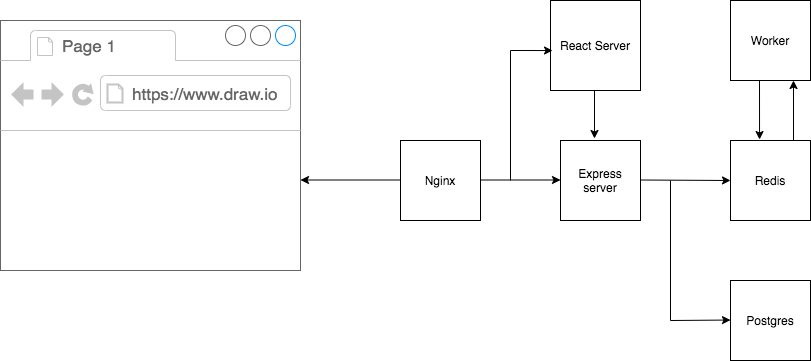

The diagram above was exported from draw.io. Its source (the exported page's mxGraphModel, read from the mxfile embedded in the PNG):
<mxGraphModel dx="786" dy="487" grid="1" gridSize="10" guides="1" tooltips="1" connect="1" arrows="1" fold="1" page="1" pageScale="1" pageWidth="850" pageHeight="1100" math="0" shadow="0">
  <root>
    <mxCell id="0" />
    <mxCell id="1" parent="0" />
    <mxCell id="8XwpFPNCo5bzzQun3yB2-3" value="" style="strokeWidth=1;shadow=0;dashed=0;align=center;html=1;shape=mxgraph.mockup.containers.browserWindow;rSize=0;strokeColor=#666666;strokeColor2=#008cff;strokeColor3=#c4c4c4;mainText=,;recursiveResize=0;" vertex="1" parent="1">
      <mxGeometry x="20" y="200" width="300" height="250" as="geometry" />
    </mxCell>
    <mxCell id="8XwpFPNCo5bzzQun3yB2-4" value="Page 1" style="strokeWidth=1;shadow=0;dashed=0;align=center;html=1;shape=mxgraph.mockup.containers.anchor;fontSize=17;fontColor=#666666;align=left;" vertex="1" parent="8XwpFPNCo5bzzQun3yB2-3">
      <mxGeometry x="60" y="12" width="110" height="26" as="geometry" />
    </mxCell>
    <mxCell id="8XwpFPNCo5bzzQun3yB2-5" value="https://www.draw.io" style="strokeWidth=1;shadow=0;dashed=0;align=center;html=1;shape=mxgraph.mockup.containers.anchor;rSize=0;fontSize=17;fontColor=#666666;align=left;" vertex="1" parent="8XwpFPNCo5bzzQun3yB2-3">
      <mxGeometry x="130" y="60" width="170" height="26" as="geometry" />
    </mxCell>
    <mxCell id="8XwpFPNCo5bzzQun3yB2-6" value="Nginx" style="whiteSpace=wrap;html=1;aspect=fixed;" vertex="1" parent="1">
      <mxGeometry x="420" y="320" width="80" height="80" as="geometry" />
    </mxCell>
    <mxCell id="8XwpFPNCo5bzzQun3yB2-8" value="" style="endArrow=classic;html=1;" edge="1" parent="1">
      <mxGeometry width="50" height="50" relative="1" as="geometry">
        <mxPoint x="420" y="359.5" as="sourcePoint" />
        <mxPoint x="320" y="359.5" as="targetPoint" />
      </mxGeometry>
    </mxCell>
    <mxCell id="8XwpFPNCo5bzzQun3yB2-9" value="React Server" style="whiteSpace=wrap;html=1;aspect=fixed;" vertex="1" parent="1">
      <mxGeometry x="570" y="180" width="90" height="90" as="geometry" />
    </mxCell>
    <mxCell id="8XwpFPNCo5bzzQun3yB2-10" value="Express server" style="whiteSpace=wrap;html=1;aspect=fixed;" vertex="1" parent="1">
      <mxGeometry x="580" y="320" width="80" height="80" as="geometry" />
    </mxCell>
    <mxCell id="8XwpFPNCo5bzzQun3yB2-11" value="Worker" style="whiteSpace=wrap;html=1;aspect=fixed;" vertex="1" parent="1">
      <mxGeometry x="750" y="180" width="80" height="80" as="geometry" />
    </mxCell>
    <mxCell id="8XwpFPNCo5bzzQun3yB2-12" value="Redis" style="whiteSpace=wrap;html=1;aspect=fixed;" vertex="1" parent="1">
      <mxGeometry x="750" y="320" width="80" height="80" as="geometry" />
    </mxCell>
    <mxCell id="8XwpFPNCo5bzzQun3yB2-13" value="Postgres" style="whiteSpace=wrap;html=1;aspect=fixed;" vertex="1" parent="1">
      <mxGeometry x="750" y="460" width="80" height="80" as="geometry" />
    </mxCell>
    <mxCell id="8XwpFPNCo5bzzQun3yB2-15" value="" style="endArrow=classic;html=1;" edge="1" parent="1">
      <mxGeometry width="50" height="50" relative="1" as="geometry">
        <mxPoint x="500" y="359.5" as="sourcePoint" />
        <mxPoint x="580" y="359.5" as="targetPoint" />
      </mxGeometry>
    </mxCell>
    <mxCell id="8XwpFPNCo5bzzQun3yB2-16" value="" style="endArrow=classic;html=1;entryX=0;entryY=0.5;entryDx=0;entryDy=0;" edge="1" parent="1" target="8XwpFPNCo5bzzQun3yB2-12">
      <mxGeometry width="50" height="50" relative="1" as="geometry">
        <mxPoint x="660" y="359.5" as="sourcePoint" />
        <mxPoint x="740" y="359.5" as="targetPoint" />
      </mxGeometry>
    </mxCell>
    <mxCell id="8XwpFPNCo5bzzQun3yB2-17" value="" style="endArrow=classic;html=1;" edge="1" parent="1">
      <mxGeometry width="50" height="50" relative="1" as="geometry">
        <mxPoint x="614" y="270" as="sourcePoint" />
        <mxPoint x="614" y="318" as="targetPoint" />
      </mxGeometry>
    </mxCell>
    <mxCell id="8XwpFPNCo5bzzQun3yB2-18" value="" style="endArrow=classic;html=1;entryX=-0.044;entryY=0.667;entryDx=0;entryDy=0;entryPerimeter=0;" edge="1" parent="1">
      <mxGeometry width="50" height="50" relative="1" as="geometry">
        <mxPoint x="530" y="230" as="sourcePoint" />
        <mxPoint x="572.04" y="230.02999999999997" as="targetPoint" />
      </mxGeometry>
    </mxCell>
    <mxCell id="8XwpFPNCo5bzzQun3yB2-19" value="" style="endArrow=none;html=1;" edge="1" parent="1">
      <mxGeometry width="50" height="50" relative="1" as="geometry">
        <mxPoint x="530" y="360" as="sourcePoint" />
        <mxPoint x="530" y="230" as="targetPoint" />
      </mxGeometry>
    </mxCell>
    <mxCell id="8XwpFPNCo5bzzQun3yB2-20" value="" style="endArrow=none;html=1;" edge="1" parent="1">
      <mxGeometry width="50" height="50" relative="1" as="geometry">
        <mxPoint x="690" y="500" as="sourcePoint" />
        <mxPoint x="690" y="360" as="targetPoint" />
      </mxGeometry>
    </mxCell>
    <mxCell id="8XwpFPNCo5bzzQun3yB2-21" value="" style="endArrow=classic;html=1;entryX=-0.044;entryY=0.667;entryDx=0;entryDy=0;entryPerimeter=0;" edge="1" parent="1">
      <mxGeometry width="50" height="50" relative="1" as="geometry">
        <mxPoint x="690" y="500" as="sourcePoint" />
        <mxPoint x="750" y="499.53" as="targetPoint" />
      </mxGeometry>
    </mxCell>
    <mxCell id="8XwpFPNCo5bzzQun3yB2-22" value="" style="endArrow=classic;html=1;entryX=0.363;entryY=-0.012;entryDx=0;entryDy=0;entryPerimeter=0;" edge="1" parent="1" target="8XwpFPNCo5bzzQun3yB2-12">
      <mxGeometry width="50" height="50" relative="1" as="geometry">
        <mxPoint x="779" y="260" as="sourcePoint" />
        <mxPoint x="780" y="308" as="targetPoint" />
      </mxGeometry>
    </mxCell>
    <mxCell id="8XwpFPNCo5bzzQun3yB2-23" value="" style="endArrow=classic;html=1;exitX=0.5;exitY=0;exitDx=0;exitDy=0;" edge="1" parent="1">
      <mxGeometry width="50" height="50" relative="1" as="geometry">
        <mxPoint x="813" y="320" as="sourcePoint" />
        <mxPoint x="813" y="260" as="targetPoint" />
      </mxGeometry>
    </mxCell>
  </root>
</mxGraphModel>